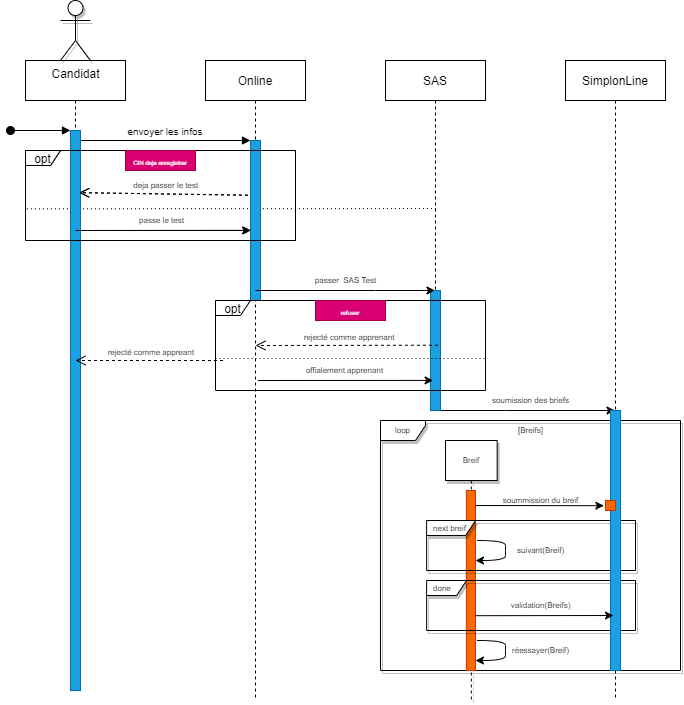

The diagram above was exported from draw.io. Its source (the exported page's mxGraphModel, read from the mxfile embedded in the PNG):
<mxGraphModel dx="893" dy="534" grid="1" gridSize="10" guides="1" tooltips="1" connect="1" arrows="1" fold="1" page="0" pageScale="1" pageWidth="850" pageHeight="1100" math="0" shadow="0">
  <root>
    <mxCell id="0" />
    <mxCell id="1" parent="0" />
    <mxCell id="3nuBFxr9cyL0pnOWT2aG-1" value="" style="shape=umlLifeline;perimeter=lifelinePerimeter;container=1;collapsible=0;recursiveResize=0;rounded=0;shadow=0;strokeWidth=1;" parent="1" vertex="1">
      <mxGeometry x="120" y="80" width="100" height="630" as="geometry" />
    </mxCell>
    <mxCell id="3nuBFxr9cyL0pnOWT2aG-3" value="" style="verticalAlign=bottom;startArrow=oval;endArrow=block;startSize=8;shadow=0;strokeWidth=1;" parent="3nuBFxr9cyL0pnOWT2aG-1" edge="1">
      <mxGeometry relative="1" as="geometry">
        <mxPoint x="-15" y="70" as="sourcePoint" />
        <mxPoint x="45" y="70" as="targetPoint" />
      </mxGeometry>
    </mxCell>
    <mxCell id="3nuBFxr9cyL0pnOWT2aG-5" value="Online" style="shape=umlLifeline;perimeter=lifelinePerimeter;container=1;collapsible=0;recursiveResize=0;rounded=0;shadow=0;strokeWidth=1;" parent="1" vertex="1">
      <mxGeometry x="300" y="80" width="100" height="640" as="geometry" />
    </mxCell>
    <mxCell id="3nuBFxr9cyL0pnOWT2aG-8" value="envoyer les infos" style="verticalAlign=bottom;endArrow=block;entryX=0;entryY=0;shadow=0;strokeWidth=1;fontSize=10;" parent="1" edge="1">
      <mxGeometry relative="1" as="geometry">
        <mxPoint x="175" y="160.0000000000001" as="sourcePoint" />
        <mxPoint x="345" y="160.0000000000001" as="targetPoint" />
        <mxPoint as="offset" />
      </mxGeometry>
    </mxCell>
    <mxCell id="gHNvG0IqIV16bGvuD5XV-8" value="" style="edgeStyle=orthogonalEdgeStyle;rounded=0;orthogonalLoop=1;jettySize=auto;html=1;" edge="1" parent="1" source="gHNvG0IqIV16bGvuD5XV-1" target="gHNvG0IqIV16bGvuD5XV-6">
      <mxGeometry relative="1" as="geometry">
        <mxPoint x="720" y="420" as="targetPoint" />
        <Array as="points">
          <mxPoint x="600" y="430" />
          <mxPoint x="600" y="430" />
        </Array>
      </mxGeometry>
    </mxCell>
    <mxCell id="gHNvG0IqIV16bGvuD5XV-1" value="SAS" style="shape=umlLifeline;perimeter=lifelinePerimeter;container=1;collapsible=0;recursiveResize=0;rounded=0;shadow=0;strokeWidth=1;" vertex="1" parent="1">
      <mxGeometry x="480" y="80" width="100" height="350" as="geometry" />
    </mxCell>
    <mxCell id="gHNvG0IqIV16bGvuD5XV-2" value="" style="points=[];perimeter=orthogonalPerimeter;rounded=0;shadow=0;strokeWidth=1;fillColor=#1ba1e2;fontColor=#ffffff;strokeColor=#006EAF;" vertex="1" parent="gHNvG0IqIV16bGvuD5XV-1">
      <mxGeometry x="45" y="230" width="10" height="120" as="geometry" />
    </mxCell>
    <mxCell id="gHNvG0IqIV16bGvuD5XV-6" value="SimplonLine" style="shape=umlLifeline;perimeter=lifelinePerimeter;container=1;collapsible=0;recursiveResize=0;rounded=0;shadow=0;strokeWidth=1;" vertex="1" parent="1">
      <mxGeometry x="660" y="80" width="100" height="640" as="geometry" />
    </mxCell>
    <mxCell id="gHNvG0IqIV16bGvuD5XV-13" value="opt" style="shape=umlFrame;whiteSpace=wrap;html=1;width=35;height=15;" vertex="1" parent="1">
      <mxGeometry x="120" y="170" width="270" height="90" as="geometry" />
    </mxCell>
    <mxCell id="gHNvG0IqIV16bGvuD5XV-15" value="deja passer le test" style="verticalAlign=bottom;endArrow=open;dashed=1;endSize=8;exitX=0;exitY=0.95;shadow=0;strokeWidth=1;entryX=0.867;entryY=0.111;entryDx=0;entryDy=0;entryPerimeter=0;fontSize=8;" edge="1" parent="1" target="gHNvG0IqIV16bGvuD5XV-30">
      <mxGeometry x="-0.0279" relative="1" as="geometry">
        <mxPoint x="167.56" y="214.7300000000001" as="targetPoint" />
        <mxPoint x="342.44" y="214.7099999999999" as="sourcePoint" />
        <mxPoint as="offset" />
      </mxGeometry>
    </mxCell>
    <mxCell id="gHNvG0IqIV16bGvuD5XV-16" value="&lt;font style=&quot;font-size: 6px ; line-height: 0&quot;&gt;CIN deja enregistrer&lt;/font&gt;" style="text;html=1;strokeColor=#A50040;fillColor=#d80073;align=center;verticalAlign=middle;whiteSpace=wrap;rounded=0;fontColor=#ffffff;" vertex="1" parent="1">
      <mxGeometry x="220" y="170" width="70" height="20" as="geometry" />
    </mxCell>
    <mxCell id="gHNvG0IqIV16bGvuD5XV-17" value="" style="endArrow=none;dashed=1;html=1;dashPattern=1 3;strokeWidth=1;fontSize=6;exitX=0.005;exitY=0.537;exitDx=0;exitDy=0;exitPerimeter=0;rounded=1;" edge="1" parent="1">
      <mxGeometry width="50" height="50" relative="1" as="geometry">
        <mxPoint x="121.39999999999998" y="228.32999999999998" as="sourcePoint" />
        <mxPoint x="530" y="228" as="targetPoint" />
      </mxGeometry>
    </mxCell>
    <mxCell id="gHNvG0IqIV16bGvuD5XV-27" value="" style="endArrow=classic;html=1;rounded=0;fontSize=6;strokeWidth=1;entryX=0.021;entryY=0.562;entryDx=0;entryDy=0;entryPerimeter=0;" edge="1" parent="1" target="gHNvG0IqIV16bGvuD5XV-29">
      <mxGeometry width="50" height="50" relative="1" as="geometry">
        <mxPoint x="170" y="250" as="sourcePoint" />
        <mxPoint x="340" y="250" as="targetPoint" />
      </mxGeometry>
    </mxCell>
    <mxCell id="gHNvG0IqIV16bGvuD5XV-28" value="passe le test" style="edgeLabel;html=1;align=center;verticalAlign=middle;resizable=0;points=[];fontSize=8;" vertex="1" connectable="0" parent="gHNvG0IqIV16bGvuD5XV-27">
      <mxGeometry x="-0.5409" y="4" relative="1" as="geometry">
        <mxPoint x="46" y="-6" as="offset" />
      </mxGeometry>
    </mxCell>
    <mxCell id="gHNvG0IqIV16bGvuD5XV-29" value="" style="points=[];perimeter=orthogonalPerimeter;rounded=0;shadow=0;strokeWidth=1;fillColor=#1ba1e2;fontColor=#ffffff;strokeColor=#006EAF;" vertex="1" parent="1">
      <mxGeometry x="345" y="160" width="10" height="160" as="geometry" />
    </mxCell>
    <mxCell id="gHNvG0IqIV16bGvuD5XV-30" value="" style="points=[];perimeter=orthogonalPerimeter;rounded=0;shadow=0;strokeWidth=1;fillColor=#1ba1e2;strokeColor=#006EAF;fontColor=#ffffff;" vertex="1" parent="1">
      <mxGeometry x="165" y="150" width="10" height="560" as="geometry" />
    </mxCell>
    <mxCell id="gHNvG0IqIV16bGvuD5XV-31" value="" style="edgeStyle=orthogonalEdgeStyle;rounded=0;orthogonalLoop=1;jettySize=auto;html=1;" edge="1" parent="1">
      <mxGeometry relative="1" as="geometry">
        <mxPoint x="349.92857142857144" y="310" as="sourcePoint" />
        <mxPoint x="529.5" y="310" as="targetPoint" />
        <Array as="points">
          <mxPoint x="470" y="310" />
          <mxPoint x="470" y="310" />
        </Array>
      </mxGeometry>
    </mxCell>
    <mxCell id="gHNvG0IqIV16bGvuD5XV-32" value="passer&amp;nbsp; SAS Test" style="text;html=1;align=center;verticalAlign=middle;resizable=0;points=[];autosize=1;strokeColor=none;fillColor=none;fontSize=8;" vertex="1" parent="1">
      <mxGeometry x="400" y="290" width="80" height="20" as="geometry" />
    </mxCell>
    <mxCell id="gHNvG0IqIV16bGvuD5XV-33" value="opt" style="shape=umlFrame;whiteSpace=wrap;html=1;width=35;height=15;" vertex="1" parent="1">
      <mxGeometry x="120" y="170" width="270" height="90" as="geometry" />
    </mxCell>
    <mxCell id="gHNvG0IqIV16bGvuD5XV-34" value="&lt;font style=&quot;font-size: 6px ; line-height: 0&quot;&gt;CIN deja enregistrer&lt;/font&gt;" style="text;html=1;strokeColor=#A50040;fillColor=#d80073;align=center;verticalAlign=middle;whiteSpace=wrap;rounded=0;fontColor=#ffffff;" vertex="1" parent="1">
      <mxGeometry x="220" y="170" width="70" height="20" as="geometry" />
    </mxCell>
    <mxCell id="gHNvG0IqIV16bGvuD5XV-35" value="deja passer le test" style="verticalAlign=bottom;endArrow=open;dashed=1;endSize=8;exitX=0;exitY=0.95;shadow=0;strokeWidth=1;entryX=0.867;entryY=0.111;entryDx=0;entryDy=0;entryPerimeter=0;fontSize=8;" edge="1" parent="1">
      <mxGeometry x="-0.0279" relative="1" as="geometry">
        <mxPoint x="173.67000000000007" y="212.15999999999997" as="targetPoint" />
        <mxPoint x="342.44000000000005" y="214.70999999999992" as="sourcePoint" />
        <mxPoint as="offset" />
      </mxGeometry>
    </mxCell>
    <mxCell id="gHNvG0IqIV16bGvuD5XV-36" value="" style="endArrow=classic;html=1;rounded=0;fontSize=6;strokeWidth=1;entryX=0.021;entryY=0.562;entryDx=0;entryDy=0;entryPerimeter=0;" edge="1" parent="1">
      <mxGeometry width="50" height="50" relative="1" as="geometry">
        <mxPoint x="170" y="250" as="sourcePoint" />
        <mxPoint x="345.21000000000004" y="249.91999999999996" as="targetPoint" />
      </mxGeometry>
    </mxCell>
    <mxCell id="gHNvG0IqIV16bGvuD5XV-37" value="passe le test" style="edgeLabel;html=1;align=center;verticalAlign=middle;resizable=0;points=[];fontSize=8;" vertex="1" connectable="0" parent="gHNvG0IqIV16bGvuD5XV-36">
      <mxGeometry x="-0.5409" y="4" relative="1" as="geometry">
        <mxPoint x="46" y="-6" as="offset" />
      </mxGeometry>
    </mxCell>
    <mxCell id="gHNvG0IqIV16bGvuD5XV-38" value="opt" style="shape=umlFrame;whiteSpace=wrap;html=1;width=35;height=15;" vertex="1" parent="1">
      <mxGeometry x="310" y="320" width="270" height="90" as="geometry" />
    </mxCell>
    <mxCell id="gHNvG0IqIV16bGvuD5XV-39" value="&lt;span style=&quot;font-size: 6px&quot;&gt;refuser&lt;/span&gt;" style="text;html=1;strokeColor=#A50040;fillColor=#d80073;align=center;verticalAlign=middle;whiteSpace=wrap;rounded=0;fontColor=#ffffff;" vertex="1" parent="1">
      <mxGeometry x="410" y="320" width="70" height="20" as="geometry" />
    </mxCell>
    <mxCell id="gHNvG0IqIV16bGvuD5XV-40" value="rejecté comme apprenant" style="verticalAlign=bottom;endArrow=open;dashed=1;endSize=8;exitX=0;exitY=0.95;shadow=0;strokeWidth=1;fontSize=8;" edge="1" parent="1">
      <mxGeometry x="-0.0279" relative="1" as="geometry">
        <mxPoint x="350" y="365" as="targetPoint" />
        <mxPoint x="532.44" y="364.7099999999999" as="sourcePoint" />
        <mxPoint as="offset" />
      </mxGeometry>
    </mxCell>
    <mxCell id="gHNvG0IqIV16bGvuD5XV-41" value="" style="endArrow=classic;html=1;rounded=0;fontSize=6;strokeWidth=1;entryX=0.021;entryY=0.562;entryDx=0;entryDy=0;entryPerimeter=0;" edge="1" parent="1">
      <mxGeometry width="50" height="50" relative="1" as="geometry">
        <mxPoint x="352.39" y="400" as="sourcePoint" />
        <mxPoint x="527.6" y="399.91999999999996" as="targetPoint" />
      </mxGeometry>
    </mxCell>
    <mxCell id="gHNvG0IqIV16bGvuD5XV-42" value="offialement apprenant" style="edgeLabel;html=1;align=center;verticalAlign=middle;resizable=0;points=[];fontSize=8;" vertex="1" connectable="0" parent="gHNvG0IqIV16bGvuD5XV-41">
      <mxGeometry x="-0.5409" y="4" relative="1" as="geometry">
        <mxPoint x="46" y="-6" as="offset" />
      </mxGeometry>
    </mxCell>
    <mxCell id="gHNvG0IqIV16bGvuD5XV-43" value="" style="endArrow=none;dashed=1;html=1;dashPattern=1 3;strokeWidth=1;fontSize=6;rounded=1;" edge="1" parent="1">
      <mxGeometry width="50" height="50" relative="1" as="geometry">
        <mxPoint x="310" y="378" as="sourcePoint" />
        <mxPoint x="580" y="378" as="targetPoint" />
      </mxGeometry>
    </mxCell>
    <mxCell id="gHNvG0IqIV16bGvuD5XV-44" value="soumission des briefs" style="text;html=1;align=center;verticalAlign=middle;resizable=0;points=[];autosize=1;strokeColor=none;fillColor=none;fontSize=8;" vertex="1" parent="1">
      <mxGeometry x="580" y="410" width="90" height="20" as="geometry" />
    </mxCell>
    <mxCell id="gHNvG0IqIV16bGvuD5XV-47" value="rejecté comme appreant" style="verticalAlign=bottom;endArrow=open;dashed=1;endSize=8;shadow=0;strokeWidth=1;fontSize=8;" edge="1" parent="1">
      <mxGeometry x="-0.0279" relative="1" as="geometry">
        <mxPoint x="170" y="380" as="targetPoint" />
        <mxPoint x="317.44" y="380" as="sourcePoint" />
        <mxPoint as="offset" />
      </mxGeometry>
    </mxCell>
    <mxCell id="gHNvG0IqIV16bGvuD5XV-48" value="loop" style="shape=umlFrame;whiteSpace=wrap;html=1;shadow=1;fontSize=8;align=center;width=45;height=20;" vertex="1" parent="1">
      <mxGeometry x="475" y="440" width="300" height="250" as="geometry" />
    </mxCell>
    <mxCell id="gHNvG0IqIV16bGvuD5XV-49" value="[Breifs]" style="text;html=1;align=center;verticalAlign=middle;resizable=0;points=[];autosize=1;strokeColor=none;fillColor=none;fontSize=8;" vertex="1" parent="1">
      <mxGeometry x="605" y="440" width="40" height="20" as="geometry" />
    </mxCell>
    <mxCell id="gHNvG0IqIV16bGvuD5XV-50" value="Breif" style="shape=umlLifeline;perimeter=lifelinePerimeter;whiteSpace=wrap;html=1;container=1;collapsible=0;recursiveResize=0;outlineConnect=0;shadow=1;fontSize=8;align=center;" vertex="1" parent="1">
      <mxGeometry x="540" y="460" width="51.67" height="260" as="geometry" />
    </mxCell>
    <mxCell id="gHNvG0IqIV16bGvuD5XV-52" value="" style="points=[];perimeter=orthogonalPerimeter;rounded=0;shadow=0;strokeWidth=1;fillColor=#fa6800;fontColor=#000000;strokeColor=#C73500;" vertex="1" parent="gHNvG0IqIV16bGvuD5XV-50">
      <mxGeometry x="20.84" y="50" width="9.16" height="180" as="geometry" />
    </mxCell>
    <mxCell id="gHNvG0IqIV16bGvuD5XV-51" value="" style="endArrow=classic;html=1;rounded=1;fontSize=8;strokeColor=#000000;strokeWidth=1;entryX=-0.164;entryY=0.52;entryDx=0;entryDy=0;entryPerimeter=0;" edge="1" parent="1">
      <mxGeometry width="50" height="50" relative="1" as="geometry">
        <mxPoint x="570" y="525" as="sourcePoint" />
        <mxPoint x="698.3599999999999" y="525.2" as="targetPoint" />
      </mxGeometry>
    </mxCell>
    <mxCell id="gHNvG0IqIV16bGvuD5XV-54" value="soummission du breif" style="text;html=1;align=center;verticalAlign=middle;resizable=0;points=[];autosize=1;strokeColor=none;fillColor=none;fontSize=8;" vertex="1" parent="1">
      <mxGeometry x="590" y="510" width="90" height="20" as="geometry" />
    </mxCell>
    <mxCell id="gHNvG0IqIV16bGvuD5XV-61" value="suivant(Breif)" style="text;html=1;align=center;verticalAlign=middle;resizable=0;points=[];autosize=1;strokeColor=none;fillColor=none;fontSize=8;" vertex="1" parent="1">
      <mxGeometry x="605" y="560" width="60" height="20" as="geometry" />
    </mxCell>
    <mxCell id="gHNvG0IqIV16bGvuD5XV-62" value="next breif" style="shape=umlFrame;whiteSpace=wrap;html=1;width=49;height=15;boundedLbl=1;verticalAlign=middle;align=left;spacingLeft=5;shadow=1;fontSize=8;" vertex="1" parent="1">
      <mxGeometry x="521.11" y="540" width="208.89" height="50" as="geometry" />
    </mxCell>
    <mxCell id="gHNvG0IqIV16bGvuD5XV-63" value="done" style="shape=umlFrame;whiteSpace=wrap;html=1;width=40;height=15;boundedLbl=1;verticalAlign=middle;align=left;spacingLeft=5;shadow=1;fontSize=8;" vertex="1" parent="1">
      <mxGeometry x="521.11" y="600" width="208.89" height="50" as="geometry" />
    </mxCell>
    <mxCell id="gHNvG0IqIV16bGvuD5XV-65" value="validation(Breifs)" style="text;html=1;align=center;verticalAlign=middle;resizable=0;points=[];autosize=1;strokeColor=none;fillColor=none;fontSize=8;" vertex="1" parent="1">
      <mxGeometry x="600" y="615" width="70" height="20" as="geometry" />
    </mxCell>
    <mxCell id="gHNvG0IqIV16bGvuD5XV-68" value="" style="points=[];perimeter=orthogonalPerimeter;rounded=0;shadow=0;strokeWidth=1;fillColor=#1ba1e2;fontColor=#ffffff;strokeColor=#006EAF;" vertex="1" parent="1">
      <mxGeometry x="705" y="430" width="10" height="260" as="geometry" />
    </mxCell>
    <mxCell id="gHNvG0IqIV16bGvuD5XV-69" value="" style="endArrow=classic;html=1;rounded=1;fontSize=8;strokeColor=#000000;strokeWidth=1;exitX=0.234;exitY=0.704;exitDx=0;exitDy=0;exitPerimeter=0;" edge="1" parent="1">
      <mxGeometry width="50" height="50" relative="1" as="geometry">
        <mxPoint x="569.9902599999999" y="635.2" as="sourcePoint" />
        <mxPoint x="708" y="635" as="targetPoint" />
      </mxGeometry>
    </mxCell>
    <mxCell id="gHNvG0IqIV16bGvuD5XV-70" value="" style="points=[];perimeter=orthogonalPerimeter;rounded=0;shadow=0;strokeWidth=1;fillColor=#fa6800;fontColor=#000000;strokeColor=#C73500;" vertex="1" parent="1">
      <mxGeometry x="700" y="520" width="10" height="10" as="geometry" />
    </mxCell>
    <mxCell id="gHNvG0IqIV16bGvuD5XV-71" value="" style="endArrow=classic;html=1;fontSize=8;strokeColor=#000000;strokeWidth=1;curved=1;" edge="1" parent="1">
      <mxGeometry width="50" height="50" relative="1" as="geometry">
        <mxPoint x="571.6399999999999" y="560" as="sourcePoint" />
        <mxPoint x="570.0000000000002" y="580" as="targetPoint" />
        <Array as="points">
          <mxPoint x="600" y="560" />
          <mxPoint x="600" y="570" />
          <mxPoint x="600" y="580" />
        </Array>
      </mxGeometry>
    </mxCell>
    <mxCell id="gHNvG0IqIV16bGvuD5XV-73" value="" style="endArrow=classic;html=1;fontSize=8;strokeColor=#000000;strokeWidth=1;curved=1;" edge="1" parent="1">
      <mxGeometry width="50" height="50" relative="1" as="geometry">
        <mxPoint x="571.6399999999999" y="660" as="sourcePoint" />
        <mxPoint x="570" y="680" as="targetPoint" />
        <Array as="points">
          <mxPoint x="600" y="660" />
          <mxPoint x="600" y="670" />
          <mxPoint x="600" y="680" />
        </Array>
      </mxGeometry>
    </mxCell>
    <mxCell id="gHNvG0IqIV16bGvuD5XV-74" value="réessayer(Breif)" style="text;html=1;align=center;verticalAlign=middle;resizable=0;points=[];autosize=1;strokeColor=none;fillColor=none;fontSize=8;" vertex="1" parent="1">
      <mxGeometry x="600" y="660" width="70" height="20" as="geometry" />
    </mxCell>
    <mxCell id="gHNvG0IqIV16bGvuD5XV-78" value="&lt;span style=&quot;font-size: 12px&quot;&gt;Candidat&lt;/span&gt;" style="shape=umlActor;verticalLabelPosition=bottom;verticalAlign=top;html=1;shadow=1;fontSize=8;" vertex="1" parent="1">
      <mxGeometry x="155" y="20" width="30" height="60" as="geometry" />
    </mxCell>
  </root>
</mxGraphModel>